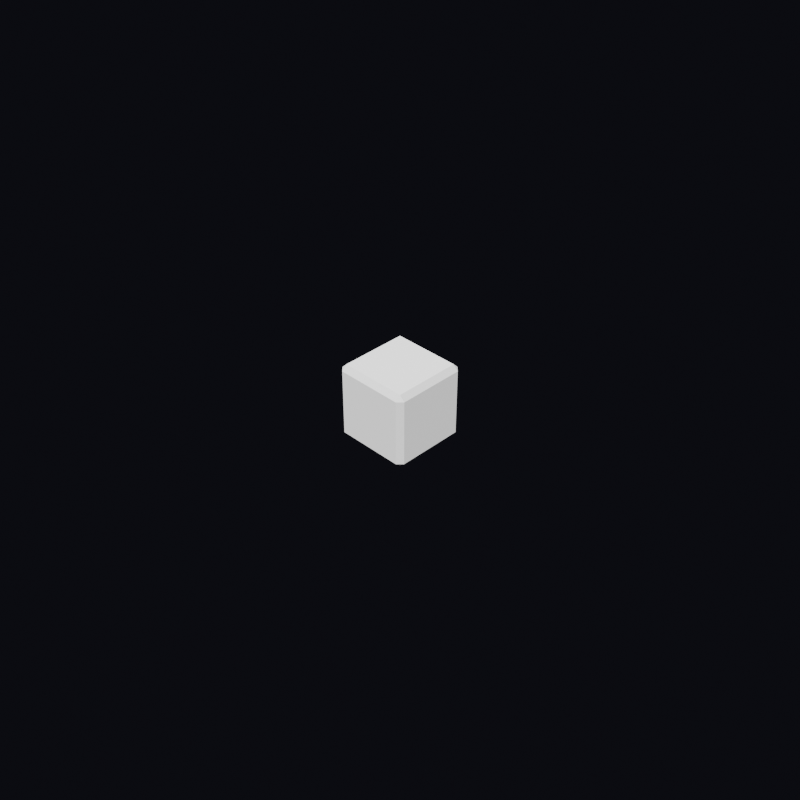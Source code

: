 # Source: SM_VoxelDebris.blend  (saved by Blender 5.2.44; exported with 4.5.12 LTS)
import bpy
from mathutils import Matrix  # noqa: F401  (used for matrix-valued properties, if any)

bpy.ops.wm.read_factory_settings(use_empty=True)
scene = bpy.context.scene
scene.name = 'Scene'

# ---- collections
col_collection = bpy.data.collections.new('Collection'); scene.collection.children.link(col_collection)

# ---- world
world_previewworld = bpy.data.worlds.new('PreviewWorld'); scene.world = world_previewworld
world_previewworld.use_nodes = True; world_previewworld.node_tree.nodes.clear()
_N = world_previewworld.node_tree.nodes; _L = world_previewworld.node_tree.links
n0 = _N.new('ShaderNodeBackground'); n0.name = 'Background'; n0.location = (-200, 100)
n0.inputs[0].default_value = (0.02, 0.02, 0.03, 1.0)
n0.inputs[1].default_value = 0.3
n1 = _N.new('ShaderNodeOutputWorld'); n1.name = 'World Output'; n1.location = (200, 100)
_L.new(n0.outputs[0], n1.inputs[0])
n1.is_active_output = True

# ---- cameras
cam_previewcam = bpy.data.cameras.new('PreviewCam')

# ---- lights
light_previewsun = bpy.data.lights.new('PreviewSun', 'SUN')
light_previewsun.energy = 6.0
light_previewfill = bpy.data.lights.new('PreviewFill', 'SUN')
light_previewfill.energy = 3.0
light_previewrim = bpy.data.lights.new('PreviewRim', 'SUN')
light_previewrim.energy = 2.0

# ---- meshes
me_cube = bpy.data.meshes.new('Cube')
me_cube.from_pydata([(-0.03, -0.03, 0.0), (-0.03, -0.03, 0.06), (-0.03, 0.03, 0.0), (-0.03, 0.03, 0.06), (0.03, -0.03, 0.0), (0.03, -0.03, 0.06), (0.03, 0.03, 0.0), (0.03, 0.03, 0.06)], [], [(0, 1, 3, 2), (2, 3, 7, 6), (6, 7, 5, 4), (4, 5, 1, 0), (2, 6, 4, 0), (7, 3, 1, 5)])
_uv = me_cube.uv_layers.new(name='UVMap')
_uv.uv.foreach_set('vector', [0.375, 0.0, 0.625, 0.0, 0.625, 0.25, 0.375, 0.25, 0.375, 0.25, 0.625, 0.25, 0.625, 0.5, 0.375, 0.5, 0.375, 0.5, 0.625, 0.5, 0.625, 0.75, 0.375, 0.75, 0.375, 0.75, 0.625, 0.75, 0.625, 1.0, 0.375, 1.0, 0.125, 0.5, 0.375, 0.5, 0.375, 0.75, 0.125, 0.75, 0.625, 0.5, 0.875, 0.5, 0.875, 0.75, 0.625, 0.75])
me_cube.update()

# ---- objects
ob_sm_voxeldebris = bpy.data.objects.new('SM_VoxelDebris', me_cube)
ob_previewcam = bpy.data.objects.new('PreviewCam', cam_previewcam)
ob_previewsun = bpy.data.objects.new('PreviewSun', light_previewsun)
ob_previewfill = bpy.data.objects.new('PreviewFill', light_previewfill)
ob_previewrim = bpy.data.objects.new('PreviewRim', light_previewrim)

# ---- transforms, parenting, visibility, modifiers, constraints
ob_sm_voxeldebris.location = (0.0, 0.0, 0.0)
_m = ob_sm_voxeldebris.modifiers.new('Bevel', 'BEVEL')
_m.width = 0.004
_m.width_pct = 0.004
_m.limit_method = 'NONE'
ob_previewcam.location = (0.45, -0.45, 0.48)
ob_previewcam.rotation_euler = (0.9553, -1.176e-07, 0.7854)
ob_previewsun.location = (4.0, -3.0, 7.03)
ob_previewsun.rotation_euler = (0.6202, 9.242e-08, 0.9273)
ob_previewfill.location = (-4.0, 3.0, 3.03)
ob_previewfill.rotation_euler = (1.03, 2.21e-07, -2.214)
ob_previewrim.location = (-2.0, -4.0, 2.03)
ob_previewrim.rotation_euler = (1.15, -4.046e-08, -0.4636)

# ---- collection membership
col_collection.objects.link(ob_sm_voxeldebris)
col_collection.objects.link(ob_previewcam)
col_collection.objects.link(ob_previewsun)
col_collection.objects.link(ob_previewfill)
col_collection.objects.link(ob_previewrim)

# ---- scene / render settings (as saved in the file)
scene.camera = ob_previewcam
scene.frame_start = 1; scene.frame_end = 250; scene.frame_set(1)
scene.render.engine = 'BLENDER_EEVEE_NEXT'
scene.render.resolution_x = 512
scene.render.resolution_y = 512
scene.render.bake_bias = 0.0
scene.render.bake_samples = 0
scene.render.compositor_device = 'GPU'
scene.eevee.use_volume_custom_range = False
scene.eevee.fast_gi_thickness_near = 0.1
scene.eevee.fast_gi_thickness_far = 0.0
scene.eevee.ray_tracing_options.screen_trace_thickness = 0.1
bpy.context.view_layer.update()
